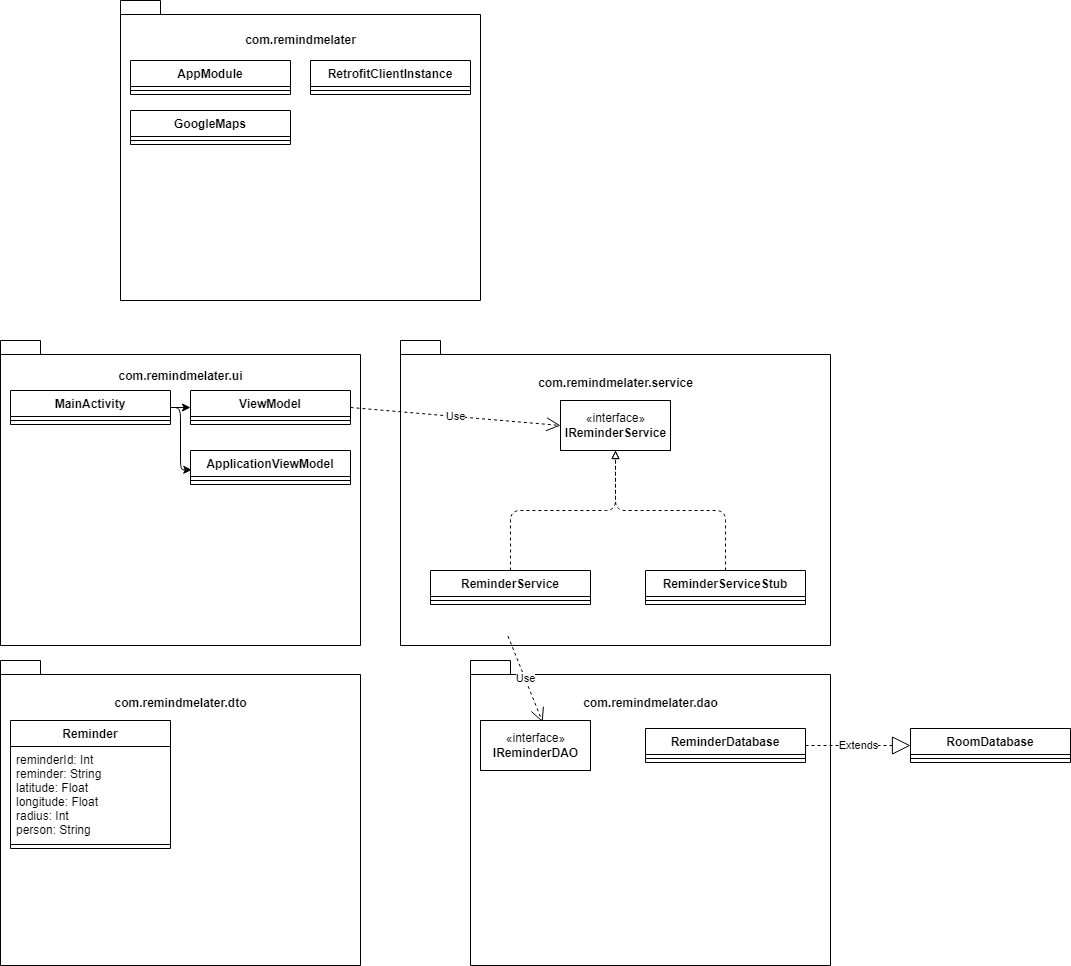

The diagram above was exported from draw.io. Its source (the exported page's mxGraphModel, read from the mxfile embedded in the PNG):
<mxGraphModel dx="1178" dy="622" grid="1" gridSize="10" guides="1" tooltips="1" connect="1" arrows="1" fold="1" page="1" pageScale="1" pageWidth="850" pageHeight="1100" background="none" math="0" shadow="0">
  <root>
    <mxCell id="WIyWlLk6GJQsqaUBKTNV-0" />
    <mxCell id="WIyWlLk6GJQsqaUBKTNV-1" parent="WIyWlLk6GJQsqaUBKTNV-0" />
    <mxCell id="1HaIQsdyLIu8X52pOBNz-4" value="com.remindmelater.ui&lt;br&gt;&lt;br&gt;&lt;br&gt;&lt;br&gt;&lt;br&gt;&lt;br&gt;&lt;br&gt;&lt;br&gt;&lt;br&gt;&lt;br&gt;&lt;br&gt;&lt;br&gt;&lt;br&gt;&lt;br&gt;&lt;br&gt;&lt;br&gt;&lt;br&gt;&lt;br&gt;" style="shape=folder;fontStyle=1;spacingTop=10;tabWidth=40;tabHeight=14;tabPosition=left;html=1;rounded=0;" parent="WIyWlLk6GJQsqaUBKTNV-1" vertex="1">
      <mxGeometry x="10" y="460" width="360" height="305" as="geometry" />
    </mxCell>
    <mxCell id="1HaIQsdyLIu8X52pOBNz-5" value="com.remindmelater.service&lt;br&gt;&lt;br&gt;&lt;br&gt;&lt;br&gt;&lt;br&gt;&lt;br&gt;&lt;br&gt;&lt;br&gt;&lt;br&gt;&lt;br&gt;&lt;br&gt;&lt;br&gt;&lt;br&gt;&lt;br&gt;&lt;br&gt;&lt;br&gt;&lt;br&gt;" style="shape=folder;fontStyle=1;spacingTop=10;tabWidth=40;tabHeight=14;tabPosition=left;html=1;rounded=0;" parent="WIyWlLk6GJQsqaUBKTNV-1" vertex="1">
      <mxGeometry x="410" y="460" width="430" height="305" as="geometry" />
    </mxCell>
    <mxCell id="1HaIQsdyLIu8X52pOBNz-6" value="com.remindmelater.dto&lt;br&gt;&lt;br&gt;&lt;br&gt;&lt;br&gt;&lt;br&gt;&lt;br&gt;&lt;br&gt;&lt;br&gt;&lt;br&gt;&lt;br&gt;&lt;br&gt;&lt;br&gt;&lt;br&gt;&lt;br&gt;&lt;br&gt;&lt;br&gt;&lt;br&gt;" style="shape=folder;fontStyle=1;spacingTop=10;tabWidth=40;tabHeight=14;tabPosition=left;html=1;rounded=0;" parent="WIyWlLk6GJQsqaUBKTNV-1" vertex="1">
      <mxGeometry x="10" y="780" width="360" height="305" as="geometry" />
    </mxCell>
    <mxCell id="1HaIQsdyLIu8X52pOBNz-7" value="com.remindmelater.dao&lt;br&gt;&lt;br&gt;&lt;br&gt;&lt;br&gt;&lt;br&gt;&lt;br&gt;&lt;br&gt;&lt;br&gt;&lt;br&gt;&lt;br&gt;&lt;br&gt;&lt;br&gt;&lt;br&gt;&lt;br&gt;&lt;br&gt;&lt;br&gt;&lt;br&gt;" style="shape=folder;fontStyle=1;spacingTop=10;tabWidth=40;tabHeight=14;tabPosition=left;html=1;rounded=0;" parent="WIyWlLk6GJQsqaUBKTNV-1" vertex="1">
      <mxGeometry x="480" y="780" width="360" height="305" as="geometry" />
    </mxCell>
    <mxCell id="1HaIQsdyLIu8X52pOBNz-26" value="" style="edgeStyle=orthogonalEdgeStyle;orthogonalLoop=1;jettySize=auto;html=1;entryX=0.008;entryY=0.569;entryDx=0;entryDy=0;entryPerimeter=0;" parent="WIyWlLk6GJQsqaUBKTNV-1" source="1HaIQsdyLIu8X52pOBNz-8" target="1HaIQsdyLIu8X52pOBNz-14" edge="1">
      <mxGeometry relative="1" as="geometry">
        <Array as="points">
          <mxPoint x="190" y="527" />
          <mxPoint x="190" y="589" />
        </Array>
      </mxGeometry>
    </mxCell>
    <mxCell id="1HaIQsdyLIu8X52pOBNz-8" value="MainActivity" style="swimlane;fontStyle=1;align=center;verticalAlign=top;childLayout=stackLayout;horizontal=1;startSize=26;horizontalStack=0;resizeParent=1;resizeParentMax=0;resizeLast=0;collapsible=1;marginBottom=0;" parent="WIyWlLk6GJQsqaUBKTNV-1" vertex="1">
      <mxGeometry x="20" y="510" width="160" height="34" as="geometry" />
    </mxCell>
    <mxCell id="1HaIQsdyLIu8X52pOBNz-10" value="" style="line;strokeWidth=1;fillColor=none;align=left;verticalAlign=middle;spacingTop=-1;spacingLeft=3;spacingRight=3;rotatable=0;labelPosition=right;points=[];portConstraint=eastwest;" parent="1HaIQsdyLIu8X52pOBNz-8" vertex="1">
      <mxGeometry y="26" width="160" height="8" as="geometry" />
    </mxCell>
    <mxCell id="1HaIQsdyLIu8X52pOBNz-12" value="ViewModel" style="swimlane;fontStyle=1;align=center;verticalAlign=top;childLayout=stackLayout;horizontal=1;startSize=26;horizontalStack=0;resizeParent=1;resizeParentMax=0;resizeLast=0;collapsible=1;marginBottom=0;" parent="WIyWlLk6GJQsqaUBKTNV-1" vertex="1">
      <mxGeometry x="200" y="510" width="160" height="34" as="geometry" />
    </mxCell>
    <mxCell id="1HaIQsdyLIu8X52pOBNz-13" value="" style="line;strokeWidth=1;fillColor=none;align=left;verticalAlign=middle;spacingTop=-1;spacingLeft=3;spacingRight=3;rotatable=0;labelPosition=right;points=[];portConstraint=eastwest;" parent="1HaIQsdyLIu8X52pOBNz-12" vertex="1">
      <mxGeometry y="26" width="160" height="8" as="geometry" />
    </mxCell>
    <mxCell id="1HaIQsdyLIu8X52pOBNz-14" value="ApplicationViewModel" style="swimlane;fontStyle=1;align=center;verticalAlign=top;childLayout=stackLayout;horizontal=1;startSize=26;horizontalStack=0;resizeParent=1;resizeParentMax=0;resizeLast=0;collapsible=1;marginBottom=0;" parent="WIyWlLk6GJQsqaUBKTNV-1" vertex="1">
      <mxGeometry x="200" y="570" width="160" height="34" as="geometry" />
    </mxCell>
    <mxCell id="1HaIQsdyLIu8X52pOBNz-15" value="" style="line;strokeWidth=1;fillColor=none;align=left;verticalAlign=middle;spacingTop=-1;spacingLeft=3;spacingRight=3;rotatable=0;labelPosition=right;points=[];portConstraint=eastwest;" parent="1HaIQsdyLIu8X52pOBNz-14" vertex="1">
      <mxGeometry y="26" width="160" height="8" as="geometry" />
    </mxCell>
    <mxCell id="1HaIQsdyLIu8X52pOBNz-18" value="Reminder" style="swimlane;fontStyle=1;align=center;verticalAlign=top;childLayout=stackLayout;horizontal=1;startSize=26;horizontalStack=0;resizeParent=1;resizeParentMax=0;resizeLast=0;collapsible=1;marginBottom=0;" parent="WIyWlLk6GJQsqaUBKTNV-1" vertex="1">
      <mxGeometry x="20" y="840" width="160" height="128" as="geometry" />
    </mxCell>
    <mxCell id="1HaIQsdyLIu8X52pOBNz-19" value="reminderId: Int&#10;reminder: String&#10;latitude: Float&#10;longitude: Float&#10;radius: Int&#10;person: String" style="text;strokeColor=none;fillColor=none;align=left;verticalAlign=top;spacingLeft=4;spacingRight=4;overflow=hidden;rotatable=0;points=[[0,0.5],[1,0.5]];portConstraint=eastwest;" parent="1HaIQsdyLIu8X52pOBNz-18" vertex="1">
      <mxGeometry y="26" width="160" height="94" as="geometry" />
    </mxCell>
    <mxCell id="1HaIQsdyLIu8X52pOBNz-20" value="" style="line;strokeWidth=1;fillColor=none;align=left;verticalAlign=middle;spacingTop=-1;spacingLeft=3;spacingRight=3;rotatable=0;labelPosition=right;points=[];portConstraint=eastwest;" parent="1HaIQsdyLIu8X52pOBNz-18" vertex="1">
      <mxGeometry y="120" width="160" height="8" as="geometry" />
    </mxCell>
    <mxCell id="1HaIQsdyLIu8X52pOBNz-28" value="" style="endArrow=classic;html=1;exitX=1;exitY=0.5;exitDx=0;exitDy=0;entryX=0;entryY=0.5;entryDx=0;entryDy=0;" parent="WIyWlLk6GJQsqaUBKTNV-1" source="1HaIQsdyLIu8X52pOBNz-8" target="1HaIQsdyLIu8X52pOBNz-12" edge="1">
      <mxGeometry width="50" height="50" relative="1" as="geometry">
        <mxPoint x="210" y="610" as="sourcePoint" />
        <mxPoint x="260" y="560" as="targetPoint" />
      </mxGeometry>
    </mxCell>
    <mxCell id="1HaIQsdyLIu8X52pOBNz-29" value="«interface»&lt;br&gt;&lt;b&gt;IReminderService&lt;/b&gt;" style="html=1;" parent="WIyWlLk6GJQsqaUBKTNV-1" vertex="1">
      <mxGeometry x="570" y="520" width="110" height="50" as="geometry" />
    </mxCell>
    <mxCell id="1HaIQsdyLIu8X52pOBNz-30" value="ReminderService" style="swimlane;fontStyle=1;align=center;verticalAlign=top;childLayout=stackLayout;horizontal=1;startSize=26;horizontalStack=0;resizeParent=1;resizeParentMax=0;resizeLast=0;collapsible=1;marginBottom=0;" parent="WIyWlLk6GJQsqaUBKTNV-1" vertex="1">
      <mxGeometry x="440" y="690" width="160" height="34" as="geometry" />
    </mxCell>
    <mxCell id="1HaIQsdyLIu8X52pOBNz-32" value="" style="line;strokeWidth=1;fillColor=none;align=left;verticalAlign=middle;spacingTop=-1;spacingLeft=3;spacingRight=3;rotatable=0;labelPosition=right;points=[];portConstraint=eastwest;" parent="1HaIQsdyLIu8X52pOBNz-30" vertex="1">
      <mxGeometry y="26" width="160" height="8" as="geometry" />
    </mxCell>
    <mxCell id="1HaIQsdyLIu8X52pOBNz-42" value="" style="edgeStyle=orthogonalEdgeStyle;orthogonalLoop=1;jettySize=auto;html=1;endArrow=block;endFill=0;dashed=1;entryX=0.5;entryY=1;entryDx=0;entryDy=0;" parent="WIyWlLk6GJQsqaUBKTNV-1" source="1HaIQsdyLIu8X52pOBNz-36" target="1HaIQsdyLIu8X52pOBNz-29" edge="1">
      <mxGeometry relative="1" as="geometry">
        <mxPoint x="620" y="570" as="targetPoint" />
      </mxGeometry>
    </mxCell>
    <mxCell id="1HaIQsdyLIu8X52pOBNz-36" value="ReminderServiceStub" style="swimlane;fontStyle=1;align=center;verticalAlign=top;childLayout=stackLayout;horizontal=1;startSize=26;horizontalStack=0;resizeParent=1;resizeParentMax=0;resizeLast=0;collapsible=1;marginBottom=0;" parent="WIyWlLk6GJQsqaUBKTNV-1" vertex="1">
      <mxGeometry x="655" y="690" width="160" height="34" as="geometry" />
    </mxCell>
    <mxCell id="1HaIQsdyLIu8X52pOBNz-38" value="" style="line;strokeWidth=1;fillColor=none;align=left;verticalAlign=middle;spacingTop=-1;spacingLeft=3;spacingRight=3;rotatable=0;labelPosition=right;points=[];portConstraint=eastwest;" parent="1HaIQsdyLIu8X52pOBNz-36" vertex="1">
      <mxGeometry y="26" width="160" height="8" as="geometry" />
    </mxCell>
    <mxCell id="1HaIQsdyLIu8X52pOBNz-43" value="" style="edgeStyle=orthogonalEdgeStyle;orthogonalLoop=1;jettySize=auto;html=1;endArrow=block;endFill=0;dashed=1;exitX=0.5;exitY=0;exitDx=0;exitDy=0;entryX=0.5;entryY=1;entryDx=0;entryDy=0;" parent="WIyWlLk6GJQsqaUBKTNV-1" source="1HaIQsdyLIu8X52pOBNz-30" target="1HaIQsdyLIu8X52pOBNz-29" edge="1">
      <mxGeometry relative="1" as="geometry">
        <mxPoint x="620" y="629.55" as="sourcePoint" />
        <mxPoint x="580" y="570" as="targetPoint" />
      </mxGeometry>
    </mxCell>
    <mxCell id="1HaIQsdyLIu8X52pOBNz-44" value="Use" style="endArrow=open;endSize=12;dashed=1;html=1;exitX=1;exitY=0.5;exitDx=0;exitDy=0;strokeColor=default;entryX=0;entryY=0.5;entryDx=0;entryDy=0;rounded=1;" parent="WIyWlLk6GJQsqaUBKTNV-1" source="1HaIQsdyLIu8X52pOBNz-12" target="1HaIQsdyLIu8X52pOBNz-29" edge="1">
      <mxGeometry width="160" relative="1" as="geometry">
        <mxPoint x="350" y="680" as="sourcePoint" />
        <mxPoint x="510" y="680" as="targetPoint" />
      </mxGeometry>
    </mxCell>
    <mxCell id="1HaIQsdyLIu8X52pOBNz-46" value="Use" style="endArrow=open;endSize=12;dashed=1;html=1;rounded=1;strokeColor=default;exitX=0.484;exitY=0.984;exitDx=0;exitDy=0;exitPerimeter=0;entryX=0.565;entryY=0.034;entryDx=0;entryDy=0;entryPerimeter=0;" parent="WIyWlLk6GJQsqaUBKTNV-1" target="1HaIQsdyLIu8X52pOBNz-57" edge="1">
      <mxGeometry width="160" relative="1" as="geometry">
        <mxPoint x="517.44" y="755.5839999999998" as="sourcePoint" />
        <mxPoint x="545.0000000000002" y="840" as="targetPoint" />
      </mxGeometry>
    </mxCell>
    <mxCell id="1HaIQsdyLIu8X52pOBNz-48" value="com.remindmelater&lt;br&gt;&lt;br&gt;&lt;br&gt;&lt;br&gt;&lt;br&gt;&lt;br&gt;&lt;br&gt;&lt;br&gt;&lt;br&gt;&lt;br&gt;&lt;br&gt;&lt;br&gt;&lt;br&gt;&lt;br&gt;&lt;br&gt;&lt;br&gt;&lt;br&gt;" style="shape=folder;fontStyle=1;spacingTop=10;tabWidth=40;tabHeight=14;tabPosition=left;html=1;rounded=0;" parent="WIyWlLk6GJQsqaUBKTNV-1" vertex="1">
      <mxGeometry x="130" y="120" width="360" height="300" as="geometry" />
    </mxCell>
    <mxCell id="1HaIQsdyLIu8X52pOBNz-49" value="AppModule" style="swimlane;fontStyle=1;align=center;verticalAlign=top;childLayout=stackLayout;horizontal=1;startSize=26;horizontalStack=0;resizeParent=1;resizeParentMax=0;resizeLast=0;collapsible=1;marginBottom=0;" parent="WIyWlLk6GJQsqaUBKTNV-1" vertex="1">
      <mxGeometry x="140" y="180" width="160" height="34" as="geometry" />
    </mxCell>
    <mxCell id="1HaIQsdyLIu8X52pOBNz-51" value="" style="line;strokeWidth=1;fillColor=none;align=left;verticalAlign=middle;spacingTop=-1;spacingLeft=3;spacingRight=3;rotatable=0;labelPosition=right;points=[];portConstraint=eastwest;" parent="1HaIQsdyLIu8X52pOBNz-49" vertex="1">
      <mxGeometry y="26" width="160" height="8" as="geometry" />
    </mxCell>
    <mxCell id="1HaIQsdyLIu8X52pOBNz-53" value="RetrofitClientInstance" style="swimlane;fontStyle=1;align=center;verticalAlign=top;childLayout=stackLayout;horizontal=1;startSize=26;horizontalStack=0;resizeParent=1;resizeParentMax=0;resizeLast=0;collapsible=1;marginBottom=0;" parent="WIyWlLk6GJQsqaUBKTNV-1" vertex="1">
      <mxGeometry x="320" y="180" width="160" height="34" as="geometry" />
    </mxCell>
    <mxCell id="1HaIQsdyLIu8X52pOBNz-55" value="" style="line;strokeWidth=1;fillColor=none;align=left;verticalAlign=middle;spacingTop=-1;spacingLeft=3;spacingRight=3;rotatable=0;labelPosition=right;points=[];portConstraint=eastwest;" parent="1HaIQsdyLIu8X52pOBNz-53" vertex="1">
      <mxGeometry y="26" width="160" height="8" as="geometry" />
    </mxCell>
    <mxCell id="1HaIQsdyLIu8X52pOBNz-57" value="«interface»&lt;br&gt;&lt;b&gt;IReminderDAO&lt;/b&gt;" style="html=1;" parent="WIyWlLk6GJQsqaUBKTNV-1" vertex="1">
      <mxGeometry x="490" y="840" width="110" height="50" as="geometry" />
    </mxCell>
    <mxCell id="1HaIQsdyLIu8X52pOBNz-58" value="ReminderDatabase" style="swimlane;fontStyle=1;align=center;verticalAlign=top;childLayout=stackLayout;horizontal=1;startSize=26;horizontalStack=0;resizeParent=1;resizeParentMax=0;resizeLast=0;collapsible=1;marginBottom=0;" parent="WIyWlLk6GJQsqaUBKTNV-1" vertex="1">
      <mxGeometry x="655" y="848" width="160" height="34" as="geometry" />
    </mxCell>
    <mxCell id="1HaIQsdyLIu8X52pOBNz-60" value="" style="line;strokeWidth=1;fillColor=none;align=left;verticalAlign=middle;spacingTop=-1;spacingLeft=3;spacingRight=3;rotatable=0;labelPosition=right;points=[];portConstraint=eastwest;" parent="1HaIQsdyLIu8X52pOBNz-58" vertex="1">
      <mxGeometry y="26" width="160" height="8" as="geometry" />
    </mxCell>
    <mxCell id="1HaIQsdyLIu8X52pOBNz-62" value="RoomDatabase" style="swimlane;fontStyle=1;align=center;verticalAlign=top;childLayout=stackLayout;horizontal=1;startSize=26;horizontalStack=0;resizeParent=1;resizeParentMax=0;resizeLast=0;collapsible=1;marginBottom=0;" parent="WIyWlLk6GJQsqaUBKTNV-1" vertex="1">
      <mxGeometry x="920" y="848" width="160" height="34" as="geometry" />
    </mxCell>
    <mxCell id="1HaIQsdyLIu8X52pOBNz-64" value="" style="line;strokeWidth=1;fillColor=none;align=left;verticalAlign=middle;spacingTop=-1;spacingLeft=3;spacingRight=3;rotatable=0;labelPosition=right;points=[];portConstraint=eastwest;" parent="1HaIQsdyLIu8X52pOBNz-62" vertex="1">
      <mxGeometry y="26" width="160" height="8" as="geometry" />
    </mxCell>
    <mxCell id="1HaIQsdyLIu8X52pOBNz-66" value="Extends" style="endArrow=block;endSize=16;endFill=0;html=1;rounded=1;dashed=1;strokeColor=default;exitX=1;exitY=0.5;exitDx=0;exitDy=0;entryX=0;entryY=0.5;entryDx=0;entryDy=0;" parent="WIyWlLk6GJQsqaUBKTNV-1" source="1HaIQsdyLIu8X52pOBNz-58" target="1HaIQsdyLIu8X52pOBNz-62" edge="1">
      <mxGeometry width="160" relative="1" as="geometry">
        <mxPoint x="520" y="740" as="sourcePoint" />
        <mxPoint x="680" y="740" as="targetPoint" />
      </mxGeometry>
    </mxCell>
    <mxCell id="OIQtrUJr7-VgQiRYc0g7-0" value="GoogleMaps" style="swimlane;fontStyle=1;align=center;verticalAlign=top;childLayout=stackLayout;horizontal=1;startSize=26;horizontalStack=0;resizeParent=1;resizeParentMax=0;resizeLast=0;collapsible=1;marginBottom=0;" vertex="1" parent="WIyWlLk6GJQsqaUBKTNV-1">
      <mxGeometry x="140" y="230" width="160" height="34" as="geometry" />
    </mxCell>
    <mxCell id="OIQtrUJr7-VgQiRYc0g7-2" value="" style="line;strokeWidth=1;fillColor=none;align=left;verticalAlign=middle;spacingTop=-1;spacingLeft=3;spacingRight=3;rotatable=0;labelPosition=right;points=[];portConstraint=eastwest;" vertex="1" parent="OIQtrUJr7-VgQiRYc0g7-0">
      <mxGeometry y="26" width="160" height="8" as="geometry" />
    </mxCell>
  </root>
</mxGraphModel>